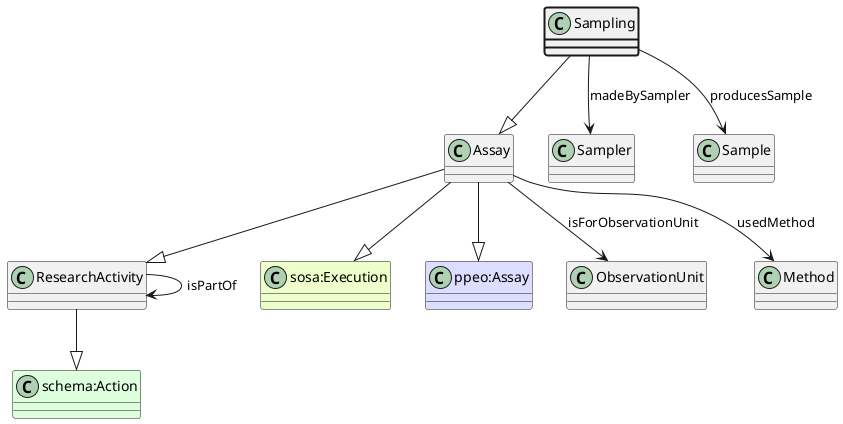

The diagram above was rendered by PlantUML. Its source (embedded in the PNG):
@startuml
class Sampling  #line.bold
class Assay  
class ResearchActivity  
class "schema:Action" #DDFFDD 
ResearchActivity --|> "schema:Action"
Assay --|> ResearchActivity
class "sosa:Execution" #EEFFCC 
Assay --|> "sosa:Execution"
class "ppeo:Assay" #DDDDFF 
Assay --|> "ppeo:Assay"
Sampling --|> Assay
class Sampler 
Sampling --> Sampler : madeBySampler
class Sample 
Sampling --> Sample : producesSample
class ObservationUnit 
Assay --> ObservationUnit : isForObservationUnit
class Method 
Assay --> Method : usedMethod
class ResearchActivity 
ResearchActivity --> ResearchActivity : isPartOf
@enduml